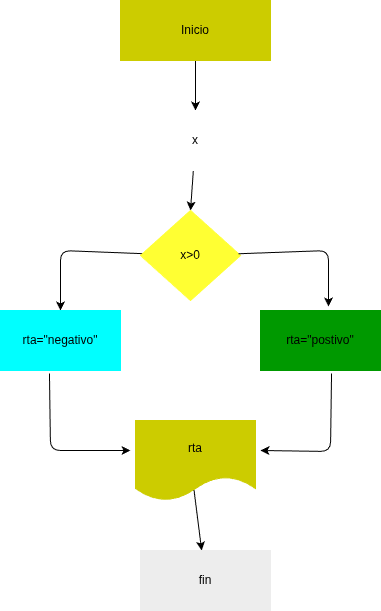

The diagram above was exported from draw.io. Its source (the exported page's mxGraphModel, read from the mxfile embedded in the PNG):
<mxGraphModel dx="532" dy="483" grid="1" gridSize="10" guides="1" tooltips="1" connect="1" arrows="1" fold="1" page="1" pageScale="1" pageWidth="850" pageHeight="1100" math="0" shadow="0">
  <root>
    <mxCell id="0" />
    <mxCell id="1" parent="0" />
    <mxCell id="20" style="edgeStyle=none;html=1;entryX=0.5;entryY=0;entryDx=0;entryDy=0;" parent="1" source="2" target="3" edge="1">
      <mxGeometry relative="1" as="geometry" />
    </mxCell>
    <mxCell id="2" value="Inicio" style="rounded=0;whiteSpace=wrap;html=1;fillColor=#CCCC00;strokeColor=#CCCC00;" parent="1" vertex="1">
      <mxGeometry x="150" y="50" width="150" height="60" as="geometry" />
    </mxCell>
    <mxCell id="21" style="edgeStyle=none;html=1;entryX=0.5;entryY=0;entryDx=0;entryDy=0;" parent="1" source="3" target="6" edge="1">
      <mxGeometry relative="1" as="geometry" />
    </mxCell>
    <mxCell id="3" value="x" style="shape=parallelogram;perimeter=parallelogramPerimeter;whiteSpace=wrap;html=1;fixedSize=1;fillColor=#FFFFFF;strokeColor=#FFFFFF;" parent="1" vertex="1">
      <mxGeometry x="150" y="160" width="150" height="60" as="geometry" />
    </mxCell>
    <mxCell id="22" style="edgeStyle=none;html=1;entryX=0.5;entryY=0;entryDx=0;entryDy=0;" parent="1" source="6" target="9" edge="1">
      <mxGeometry relative="1" as="geometry">
        <Array as="points">
          <mxPoint x="90" y="300" />
        </Array>
      </mxGeometry>
    </mxCell>
    <mxCell id="6" value="x&amp;gt;0" style="rhombus;whiteSpace=wrap;html=1;fillColor=#FFFF33;strokeColor=#FFFF33;" parent="1" vertex="1">
      <mxGeometry x="170" y="260" width="100" height="90" as="geometry" />
    </mxCell>
    <mxCell id="8" value="rta=&quot;postivo&quot;" style="rounded=0;whiteSpace=wrap;html=1;fillColor=#009900;strokeColor=#009900;" parent="1" vertex="1">
      <mxGeometry x="290" y="360" width="120" height="60" as="geometry" />
    </mxCell>
    <mxCell id="9" value="rta=&quot;negativo&quot;" style="rounded=0;whiteSpace=wrap;html=1;strokeColor=#00FFFF;fillColor=#00FFFF;" parent="1" vertex="1">
      <mxGeometry x="30" y="360" width="120" height="60" as="geometry" />
    </mxCell>
    <mxCell id="24" style="edgeStyle=none;html=1;exitX=0.487;exitY=0.86;exitDx=0;exitDy=0;exitPerimeter=0;" parent="1" target="17" edge="1">
      <mxGeometry relative="1" as="geometry">
        <mxPoint x="223.04999999999995" y="536" as="sourcePoint" />
      </mxGeometry>
    </mxCell>
    <mxCell id="14" style="edgeStyle=none;html=1;exitX=0.408;exitY=1.05;exitDx=0;exitDy=0;exitPerimeter=0;" parent="1" source="9" edge="1">
      <mxGeometry relative="1" as="geometry">
        <mxPoint x="160" y="500" as="targetPoint" />
        <Array as="points">
          <mxPoint x="80" y="500" />
        </Array>
      </mxGeometry>
    </mxCell>
    <mxCell id="15" style="edgeStyle=none;html=1;exitX=0.592;exitY=1.05;exitDx=0;exitDy=0;exitPerimeter=0;" parent="1" source="8" edge="1">
      <mxGeometry relative="1" as="geometry">
        <mxPoint x="360" y="430" as="sourcePoint" />
        <mxPoint x="290" y="500" as="targetPoint" />
        <Array as="points">
          <mxPoint x="360" y="501" />
        </Array>
      </mxGeometry>
    </mxCell>
    <mxCell id="17" value="fin" style="rounded=0;whiteSpace=wrap;html=1;fillColor=#EDEDED;strokeColor=#EDEDED;" parent="1" vertex="1">
      <mxGeometry x="170" y="600" width="130" height="60" as="geometry" />
    </mxCell>
    <mxCell id="23" style="edgeStyle=none;html=1;entryX=0.567;entryY=-0.067;entryDx=0;entryDy=0;entryPerimeter=0;" parent="1" source="6" target="8" edge="1">
      <mxGeometry relative="1" as="geometry">
        <Array as="points">
          <mxPoint x="358" y="300" />
        </Array>
      </mxGeometry>
    </mxCell>
    <mxCell id="25" value="rta" style="shape=document;whiteSpace=wrap;html=1;boundedLbl=1;fillColor=#CCCC00;strokeColor=#CCCC00;" parent="1" vertex="1">
      <mxGeometry x="165" y="470" width="120" height="80" as="geometry" />
    </mxCell>
  </root>
</mxGraphModel>